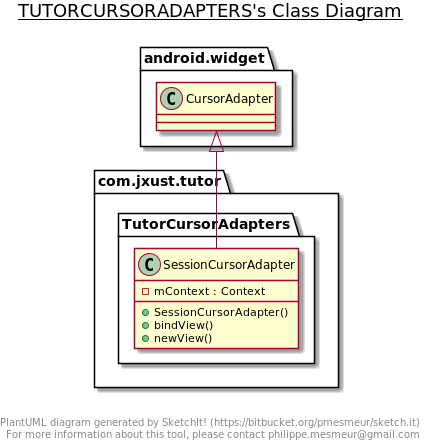

The diagram above was rendered by PlantUML. Its source (embedded in the PNG):
@startuml

title __TUTORCURSORADAPTERS's Class Diagram__\n

  namespace com.jxust.tutor {
    namespace TutorCursorAdapters {
      class com.jxust.tutor.TutorCursorAdapters.SessionCursorAdapter {
          - mContext : Context
          + SessionCursorAdapter()
          + bindView()
          + newView()
      }
    }
  }
  

  com.jxust.tutor.TutorCursorAdapters.SessionCursorAdapter -up-|> android.widget.CursorAdapter


right footer


PlantUML diagram generated by SketchIt! (https://bitbucket.org/pmesmeur/sketch.it)
For more information about this tool, please contact philippe.mesmeur@gmail.com
endfooter

@enduml